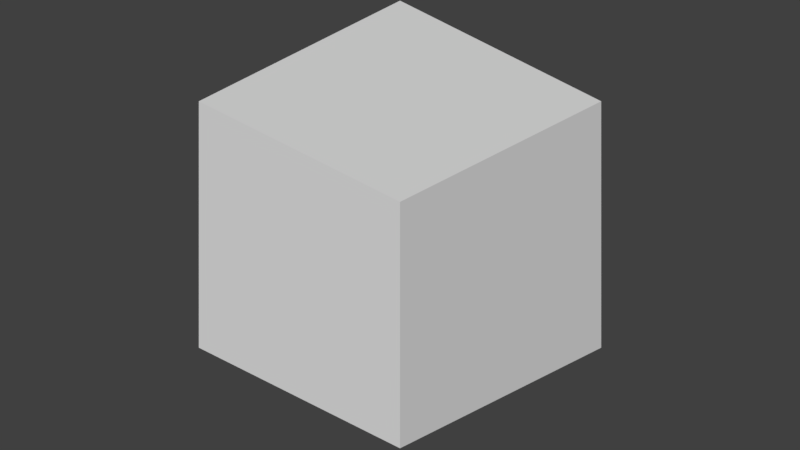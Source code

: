 # Source: orthocam.blend  (saved by Blender 2.79.0; exported with 4.5.12 LTS)
import bpy
from mathutils import Matrix  # noqa: F401  (used for matrix-valued properties, if any)

bpy.ops.wm.read_factory_settings(use_empty=True)
scene = bpy.context.scene
scene.name = 'Color'

# ---- collections
col_collection_1 = bpy.data.collections.new('Collection 1'); scene.collection.children.link(col_collection_1)

# ---- materials (node trees are filled in below, after node groups)
mat_material_012 = bpy.data.materials.new('Material.012')
mat_material_012.alpha_threshold = 0.0
mat_material_012.roughness = 0.5

# ---- material node trees

# ---- world
world_world = bpy.data.worlds.new('World'); scene.world = world_world
world_world.color = (0.05088, 0.05088, 0.05088)
world_world.use_sun_shadow = False
world_world.sun_shadow_jitter_overblur = 0.0
world_world.cycles.sampling_method = 'MANUAL'

# ---- cameras
cam_camera_002 = bpy.data.cameras.new('Camera.002')
cam_camera_002.type = 'ORTHO'
cam_camera_002.clip_end = 100.0
cam_camera_002.lens = 35.0
cam_camera_002.sensor_width = 32.0
cam_camera_002.sensor_height = 18.0
cam_camera_002.ortho_scale = 5.623
cam_camera_002.display_size = 2.0
cam_camera_002.dof.focus_distance = 0.0
cam_camera_002.dof.aperture_fstop = 128.0
cam_camera_002.dof.aperture_blades = 6

# ---- meshes
me_cube = bpy.data.meshes.new('Cube')
me_cube.from_pydata([(1.0, 1.0, -1.0), (1.0, -1.0, -1.0), (-1.0, -1.0, -1.0), (-1.0, 1.0, -1.0), (1.0, 1.0, 1.0), (1.0, -1.0, 1.0), (-1.0, -1.0, 1.0), (-1.0, 1.0, 1.0)], [], [(0, 1, 2, 3), (4, 7, 6, 5), (0, 4, 5, 1), (1, 5, 6, 2), (2, 6, 7, 3), (4, 0, 3, 7)])
me_cube.materials.append(mat_material_012)
me_cube.use_remesh_preserve_volume = False
me_cube.use_remesh_preserve_attributes = False
me_cube.use_mirror_vertex_groups = False
me_cube.update()

# ---- objects
ob_gameisocam = bpy.data.objects.new('GameIsoCam', cam_camera_002)
ob_cube_001 = bpy.data.objects.new('Cube.001', me_cube)

# ---- transforms, parenting, visibility, modifiers, constraints
ob_gameisocam.location = (30.61, -30.61, 25.0)
ob_gameisocam.rotation_euler = (1.047, 0.0, 0.7854)
ob_gameisocam.lineart.crease_threshold = 0.0
ob_cube_001.location = (0.0, 0.0, 0.0)
ob_cube_001.lock_rotations_4d = False
ob_cube_001.empty_display_type = 'ARROWS'
ob_cube_001.lineart.crease_threshold = 0.0

# ---- collection membership
col_collection_1.objects.link(ob_gameisocam)
col_collection_1.objects.link(ob_cube_001)

# ---- scene / render settings (as saved in the file)
scene.camera = ob_gameisocam
scene.frame_start = 1; scene.frame_end = 250; scene.frame_set(1)
scene.render.engine = 'BLENDER_EEVEE_NEXT'
scene.render.resolution_percentage = 50
scene.render.dither_intensity = 0.0
scene.render.film_transparent = True
scene.cycles.use_denoising = False
scene.cycles.samples = 128
scene.cycles.sampling_pattern = 'TABULATED_SOBOL'
scene.cycles.use_adaptive_sampling = False
scene.cycles.use_light_tree = False
scene.cycles.blur_glossy = 0.0
scene.cycles.sample_clamp_indirect = 0.0
scene.view_settings.view_transform = 'Standard'
bpy.context.view_layer.update()

# ---- added for rendering (the .blend has no usable light): sun
light_auto_sun = bpy.data.lights.new('AutoSun', 'SUN')
light_auto_sun.energy = 3.0
light_auto_sun.angle = 0.0523599
ob_auto_sun = bpy.data.objects.new('AutoSun', light_auto_sun)
scene.collection.objects.link(ob_auto_sun)
ob_auto_sun.rotation_euler = (0.872665, 0.174533, 0.523599)
bpy.context.view_layer.update()
